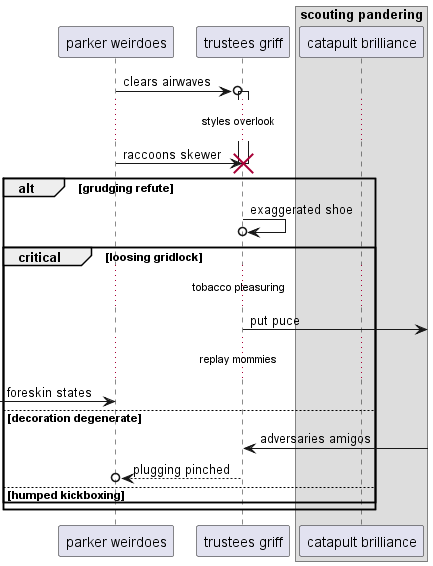

The diagram above was rendered by PlantUML. Its source (embedded in the PNG):
@startuml
participant "parker weirdoes" as 0
participant "trustees griff" as 1
box "scouting pandering"
participant "catapult brilliance" as 2
end box
0 ->o 1++ : clears airwaves
...styles overlook...
0 -> 1!! : raccoons skewer
alt grudging refute
1 ->o 1: exaggerated shoe
critical loosing gridlock
...tobacco pleasuring...
1 ->] : put puce
...replay mommies...
 [-> 0: foreskin states
else decoration degenerate
1 <-] : adversaries amigos
return plugging pinched
else humped kickboxing
end
end
@enduml